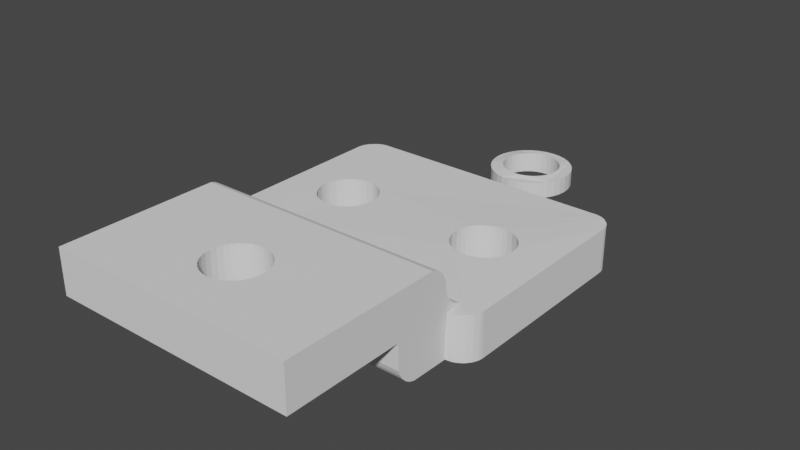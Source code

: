 # Source: simple_nema17_mount2020_M5_holes.blend  (saved by Blender 3.4.6; exported with 4.5.12 LTS)
import bpy
from mathutils import Matrix  # noqa: F401  (used for matrix-valued properties, if any)

bpy.ops.wm.read_factory_settings(use_empty=True)
scene = bpy.context.scene
scene.name = 'Scene'

# ---- collections
col_collection = bpy.data.collections.new('Collection'); scene.collection.children.link(col_collection)

# ---- world
world_world = bpy.data.worlds.new('World'); scene.world = world_world
world_world.use_nodes = True; world_world.node_tree.nodes.clear()
_N = world_world.node_tree.nodes; _L = world_world.node_tree.links
n0 = _N.new('ShaderNodeOutputWorld'); n0.name = 'World Output'; n0.location = (300, 300)
n1 = _N.new('ShaderNodeBackground'); n1.name = 'Background'; n1.location = (10, 300)
n1.inputs[0].default_value = (0.05088, 0.05088, 0.05088, 1.0)
_L.new(n1.outputs[0], n0.inputs[0])
n0.is_active_output = True
world_world.color = (0.05088, 0.05088, 0.05088)
world_world.use_sun_shadow = False
world_world.sun_shadow_jitter_overblur = 0.0

# ---- meshes
me_motor_bracket_v2_001 = bpy.data.meshes.new('Motor_Bracket_V2.001')
me_motor_bracket_v2_001.from_pydata([], [], [])
me_motor_bracket_v2_001.update()
me_nemamount = bpy.data.meshes.new('nemamount')
me_nemamount.from_pydata([], [], [])
me_nemamount.update()
me_nema_17___2020_mounting_bracket___mounting_bracket = bpy.data.meshes.new('Nema_17_-_2020_mounting_bracket_-_Mounting_bracket')
me_nema_17___2020_mounting_bracket___mounting_bracket.from_pydata([(11.05, -0.1952, 2.124), (11.05, -0.1952, -1.876), (11.39, -0.2707, 2.124), (11.56, -0.3303, 2.124), (11.56, -0.3303, -1.876), (11.87, -0.4913, 2.124), (11.94, -0.5398, 2.124), (11.94, -0.5398, -1.876), (12.43, -1.031, 2.124), (12.43, -1.031, -1.876), (12.64, -1.413, 2.124), (12.64, -1.413, -1.876), (12.67, -1.494, 2.124), (12.67, -1.494, -1.876), (12.7, -1.577, 2.124), (12.7, -1.577, -1.876), (12.73, -1.66, 2.124), (12.73, -1.66, -1.876), (12.78, -1.917, 2.124), (12.78, -1.917, -1.876), (12.79, -2.178, -1.876), (10.79, -20.18, -1.876), (10.88, -20.18, 2.124), (11.31, -20.11, -1.876), (11.31, -20.11, 2.124), (11.72, -19.95, -1.876), (11.72, -19.95, 2.124), (12.08, -19.71, -1.876), (12.08, -19.71, 2.124), (12.27, -19.53, -1.876), (12.27, -19.53, 2.124), (12.53, -19.18, -1.876), (12.53, -19.18, 2.124), (12.64, -18.94, -1.876), (12.64, -18.94, 2.124), (12.67, -18.86, -1.876), (12.67, -18.86, 2.124), (12.7, -18.78, -1.876), (12.7, -18.78, 2.124), (12.73, -18.7, -1.876), (12.73, -18.7, 2.124), (12.78, -18.44, -1.876), (12.78, -18.44, 2.124), (12.79, -18.18, -1.876), (-11.73, -0.1952, -1.876), (-11.73, -0.1952, 2.124), (-12.24, -0.3303, -1.876), (-12.24, -0.3303, 2.124), (-12.62, -0.5398, -1.876), (-12.62, -0.5398, 2.124), (-13.11, -1.031, -1.876), (-13.11, -1.031, 2.124), (-13.32, -1.413, -1.876), (-13.32, -1.413, 2.124), (-13.35, -1.494, -1.876), (-13.35, -1.494, 2.124), (-13.38, -1.577, -1.876), (-13.38, -1.577, 2.124), (-13.4, -1.66, -1.876), (-13.4, -1.66, 2.124), (-13.46, -1.917, -1.876), (-13.46, -1.917, 2.124), (-11.47, -20.18, -1.876), (-11.56, -20.18, 2.124), (-11.82, -20.15, 2.124), (-11.99, -20.11, -1.876), (-12.32, -19.99, 2.124), (-12.4, -19.95, -1.876), (-12.69, -19.76, 2.124), (-12.76, -19.71, -1.876), (-13.11, -19.33, 2.124), (-13.2, -19.18, -1.876), (-13.32, -18.94, 2.124), (-13.35, -18.86, -1.876), (-13.38, -18.78, -1.876), (-13.46, -18.44, 2.124), (-13.46, -18.44, -1.876), (-10.2, -10.4, -1.915), (-5.389, -8.41, -1.915), (-10.21, -10.04, -1.915), (-5.818, -7.999, -1.915), (-6.889, -7.5, -1.915), (-7.123, -7.459, -1.915), (-7.835, -7.459, -1.915), (-5.116, -8.8, -1.915), (-9.78, -11.63, -1.915), (-8.412, -7.6, -1.915), (-9.408, -12.09, -1.915), (-7.479, -12.89, -1.915), (-8.412, -12.73, -1.915), (7.153, -7.468, 2.306), (7.153, -7.468, -2.059), (7.73, -7.61, 2.306), (7.73, -7.61, -2.059), (8.458, -8.009, 2.306), (8.458, -8.009, -2.059), (8.887, -8.42, 2.306), (8.887, -8.42, -2.059), (9.16, -8.809, 2.306), (9.16, -8.809, -2.059), (9.361, -9.24, 2.306), (9.484, -9.7, 2.306), (9.484, -9.7, -2.059), (9.525, -10.17, 2.306), (9.525, -10.17, -2.059), (9.484, -10.65, 2.306), (9.484, -10.65, -2.059), (9.361, -11.11, 2.306), (9.361, -11.11, -2.059), (9.16, -11.54, 2.306), (9.16, -11.54, -2.059), (8.887, -11.93, 2.306), (8.887, -11.93, -2.059), (8.263, -12.47, 2.306), (8.263, -12.47, -2.059), (7.73, -12.74, -2.059), (7.387, -12.84, 2.306), (7.387, -12.84, -2.059), (6.797, -12.9, 2.306), (6.797, -12.9, -2.059), (6.091, -12.81, 2.306), (6.091, -12.81, -2.059), (5.753, -12.69, -2.059), (5.232, -12.41, 2.306), (5.232, -12.41, -2.059), (4.867, -12.1, 2.306), (4.867, -12.1, -2.059), (4.496, -11.64, 2.306), (4.496, -11.64, -2.059), (4.276, -11.22, -2.059), (4.133, -10.76, 2.306), (4.133, -10.76, -2.059), (4.071, -10.05, 2.306), (4.071, -10.05, -2.059), (4.133, -9.583, 2.306), (4.133, -9.583, -2.059), (4.276, -9.129, 2.306), (4.276, -9.129, -2.059), (4.496, -8.708, 2.306), (4.496, -8.708, -2.059), (4.632, -8.513, 2.306), (4.707, -8.42, 2.306), (4.785, -8.33, 2.306), (4.867, -8.244, 2.306), (4.867, -8.244, -2.059), (5.232, -7.939, 2.306), (5.232, -7.939, -2.059), (5.753, -7.653, 2.306), (5.753, -7.653, -2.059), (6.091, -7.538, 2.306), (6.678, -7.448, 2.306), (6.678, -7.448, -2.059), (-6.435, -7.643, 2.165), (-5.818, -7.999, 2.165), (-5.389, -8.41, 2.165), (-4.877, -9.343, 2.165), (-4.751, -10.16, 2.165), (-6.435, -12.68, 2.165), (-9.408, -12.09, 2.165), (-10.17, -10.64, 2.165), (-10.2, -10.4, 2.165), (-10.21, -10.04, 2.165), (-9.569, -8.41, 2.165), (-8.945, -7.863, 2.165), (10.79, -25.37, 2.124), (-11.47, -25.37, 2.124), (10.79, -35.87, 2.124), (-11.47, -35.87, 2.124), (10.79, -35.87, 6.124), (-11.47, -35.87, 6.124), (-2.99, -29.37, 6.124), (-2.939, -28.85, 6.124), (-2.939, -29.89, 6.124), (-1.812, -27.17, 6.124), (-2.214, -27.5, 6.124), (-2.543, -27.9, 6.124), (-2.788, -28.36, 6.124), (-0.8567, -26.77, 6.124), (0.1773, -26.77, 6.124), (-0.3397, -26.72, 6.124), (1.534, -27.5, 6.124), (1.133, -27.17, 6.124), (2.109, -28.36, 6.124), (1.864, -27.9, 6.124), (0.6744, -26.92, 6.124), (-1.354, -26.92, 6.124), (-2.788, -30.38, 6.124), (-2.214, -31.24, 6.124), (-1.812, -31.57, 6.124), (-2.543, -30.84, 6.124), (-1.354, -31.82, 6.124), (0.1773, -31.97, 6.124), (-0.3397, -32.02, 6.124), (-0.8567, -31.97, 6.124), (1.133, -31.57, 6.124), (1.864, -30.84, 6.124), (1.534, -31.24, 6.124), (2.31, -29.37, 6.124), (2.259, -29.89, 6.124), (2.259, -28.85, 6.124), (0.6744, -31.82, 6.124), (2.109, -30.38, 6.124), (-2.788, -28.36, 2.124), (-2.214, -27.5, 2.124), (-2.543, -27.9, 2.124), (-1.812, -27.17, 2.124), (-1.354, -26.92, 2.124), (0.1773, -26.77, 2.124), (-0.3397, -26.72, 2.124), (-0.8567, -26.77, 2.124), (1.133, -27.17, 2.124), (1.864, -27.9, 2.124), (1.534, -27.5, 2.124), (2.31, -29.37, 2.124), (2.259, -29.89, 2.124), (2.259, -28.85, 2.124), (2.109, -28.36, 2.124), (0.6744, -26.92, 2.124), (-2.99, -29.37, 2.124), (-2.939, -29.89, 2.124), (-2.939, -28.85, 2.124), (-1.812, -31.57, 2.124), (-2.214, -31.24, 2.124), (-2.543, -30.84, 2.124), (-2.788, -30.38, 2.124), (-0.8567, -31.97, 2.124), (0.1773, -31.97, 2.124), (-0.3397, -32.02, 2.124), (1.534, -31.24, 2.124), (1.133, -31.57, 2.124), (2.109, -30.38, 2.124), (1.864, -30.84, 2.124), (0.6744, -31.82, 2.124), (-1.354, -31.82, 2.124), (10.79, -25.32, -0.1802), (10.79, -25.15, -0.6411), (10.79, -24.89, -1.055), (10.79, -24.55, -1.4), (10.79, -24.14, -1.66), (10.79, -23.67, -1.821), (-11.47, -23.67, -1.821), (-11.47, -24.14, -1.66), (-11.47, -24.55, -1.4), (-11.47, -24.89, -1.055), (-11.47, -25.15, -0.6411), (-11.47, -25.32, -0.1802), (10.79, -18.16, 2.124), (10.79, -20.18, 0.1074), (10.79, -18.61, 2.175), (10.79, -19.04, 2.324), (10.79, -19.42, 2.564), (10.79, -19.74, 2.884), (10.79, -19.98, 3.266), (10.79, -20.13, 3.693), (-10.03, -18.16, 2.134), (-10.3, -18.54, 2.132), (-11.47, -22.2, 2.124), (-11.44, -20.13, 3.693), (-11.33, -19.98, 3.267), (-11.16, -19.74, 2.886), (-10.93, -19.42, 2.568), (-10.66, -19.04, 2.33), (-10.35, -18.61, 2.182), (10.79, -20.23, 4.583), (10.79, -20.38, 5.002), (10.79, -20.62, 5.378), (10.79, -20.93, 5.692), (10.79, -21.31, 5.928), (10.79, -21.74, 6.075), (-11.47, -21.74, 6.075), (-11.47, -21.31, 5.928), (-11.47, -20.93, 5.692), (-11.47, -20.62, 5.378), (-11.47, -20.38, 5.002), (-11.47, -20.23, 4.583), (-9.569, -8.41, -1.915), (-10.17, -9.69, -1.915), (-10.17, -10.64, -1.915), (-6.435, -7.643, -1.915), (-6.659, -7.562, -1.915), (-9.952, -9.011, -1.915), (-8.945, -7.863, -1.915), (-4.877, -9.343, -1.915), (-5.116, -11.53, -1.915), (-4.877, -10.98, -1.915), (-9.952, -11.32, -1.915), (-5.914, -12.4, -1.915), (-4.751, -10.16, -1.915), (-5.55, -12.09, -1.915), (-6.435, -12.68, -1.915), (-6.889, -12.83, -1.915), (-8.945, -12.47, -1.915), (-7.123, -7.459, 2.165), (-6.889, -7.5, 2.165), (-6.659, -7.562, 2.165), (-5.116, -8.8, 2.165), (-4.877, -10.98, 2.165), (-5.116, -11.53, 2.165), (-5.244, -11.73, 2.165), (-5.314, -11.82, 2.165), (-5.55, -12.09, 2.165), (-5.914, -12.4, 2.165), (-6.889, -12.83, 2.165), (-7.479, -12.89, 2.165), (-8.412, -12.73, 2.165), (-8.945, -12.47, 2.165), (-9.952, -11.32, 2.165), (-10.17, -9.69, 2.165), (-9.952, -9.011, 2.165), (-8.412, -7.6, 2.165), (-7.835, -7.459, 2.165)], [], [(46, 48, 49, 47), (96, 98, 18), (118, 116, 117, 119), (23, 25, 26, 24), (141, 140, 139), (254, 300, 301), (120, 122, 123), (279, 278, 294), (1, 0, 2), (138, 154, 295), (262, 248, 254), (75, 61, 60, 76), (66, 68, 69, 67), (8, 10, 11, 9), (155, 282, 287, 156), (156, 296, 130), (32, 30, 29, 31), (80, 78, 154, 153), (255, 262, 254), (158, 306, 75), (14, 12, 5), (294, 293, 81), (129, 130, 127), (42, 41, 43), (70, 68, 255), (28, 27, 29, 30), (278, 152, 294), (4, 1, 2), (296, 156, 287, 284), (129, 131, 130), (43, 20, 42), (75, 72, 255), (70, 71, 69, 68), (4, 3, 5), (131, 133, 132, 130), (103, 102, 104), (15, 13, 12), (5, 7, 4), (124, 126, 125, 123), (89, 291, 305, 304), (147, 148, 149), (24, 26, 246), (248, 246, 120), (38, 40, 246), (122, 124, 123), (126, 128, 127, 125), (293, 82, 81), (3, 4, 2), (61, 161, 307), (158, 87, 85), (61, 75, 161), (34, 36, 246), (125, 127, 298), (255, 304, 305), (55, 57, 51), (141, 144, 142), (45, 47, 51), (161, 75, 160), (136, 295, 155), (19, 18, 20), (123, 125, 298), (246, 248, 249, 250, 251, 252, 253, 263, 264, 265, 266, 267, 268, 168, 166, 164, 234, 235, 236, 237, 238, 239, 21, 247), (32, 34, 246), (138, 140, 154), (134, 135, 137, 136), (9, 7, 6, 8), (100, 98, 99), (0, 5, 2), (5, 3, 2), (136, 138, 295), (127, 130, 296), (113, 114, 115), (308, 280, 275, 162), (55, 52, 54), (151, 150, 149), (47, 49, 51), (310, 309, 86, 83), (42, 105, 107), (16, 18, 17), (161, 160, 79), (57, 59, 61), (142, 5, 0), (102, 101, 100), (160, 159, 77), (293, 292, 82), (65, 62, 63, 64), (296, 297, 127), (132, 134, 156), (100, 101, 18), (159, 160, 75), (61, 162, 163), (134, 155, 156), (42, 18, 103), (90, 150, 151, 91), (274, 257, 256, 63, 62, 240, 241, 242, 243, 244, 245, 165, 167, 169, 269, 270, 271, 272, 273), (115, 116, 113), (286, 289, 157, 301), (98, 100, 18), (5, 142, 143), (306, 159, 75), (5, 145, 147), (34, 31, 33), (24, 22, 247, 21, 23), (104, 106, 103), (36, 38, 246), (246, 42, 111), (12, 14, 15), (42, 103, 105), (92, 94, 18), (93, 92, 90, 91), (5, 90, 92), (14, 16, 17), (26, 28, 246), (298, 283, 299), (58, 60, 59), (275, 281, 163, 162), (285, 277, 159, 306), (72, 70, 255), (152, 45, 294), (289, 290, 302, 157), (97, 99, 98, 96), (18, 42, 20), (255, 305, 158), (63, 259, 260), (78, 84, 295, 154), (5, 150, 90), (292, 45, 310), (132, 133, 135, 134), (123, 248, 120), (143, 144, 146, 145), (20, 43, 110, 108, 106, 104, 102), (42, 107, 109), (79, 307, 161), (70, 72, 73, 71), (127, 128, 129), (39, 38, 37), (284, 283, 297, 296), (1, 44, 45, 0), (310, 45, 309), (13, 11, 10), (61, 309, 45), (45, 51, 61), (21, 239, 240, 62, 65, 67, 69, 71, 73, 74, 289, 286, 288, 283, 284, 287, 282, 20, 102, 99, 97, 95, 93, 91, 151, 148, 146, 144, 139, 137, 135, 133, 131, 129, 128, 126, 124, 122, 121, 119, 117, 115, 114, 112, 110, 43, 41, 39, 37, 35, 33, 31, 29, 27, 25, 23), (94, 96, 18), (57, 55, 54), (297, 283, 298), (255, 303, 304), (28, 30, 246), (18, 14, 5), (64, 66, 67, 65), (246, 118, 120), (246, 113, 116), (144, 143, 142), (74, 72, 75), (245, 234, 164, 165), (0, 153, 140), (167, 166, 168, 169), (186, 169, 168, 201, 195, 196, 194, 200, 191, 192, 193, 190, 188, 187, 189), (8, 6, 5), (224, 167, 165, 164, 166, 230, 214, 213, 215, 216, 211, 212, 210, 217, 207, 208, 209, 206, 205, 203, 204, 202, 220, 218, 219), (166, 167, 224, 223, 222, 221, 233, 225, 227, 226, 232, 229, 228, 231, 230), (207, 178, 179, 208), (217, 184, 178, 207), (210, 181, 184, 217), (212, 180, 181, 210), (183, 180, 212, 211), (182, 183, 211, 216), (199, 182, 216, 215), (197, 199, 215, 213), (198, 197, 213, 214), (201, 198, 214, 230), (195, 201, 230, 231), (196, 195, 231, 228), (194, 196, 228, 229), (200, 194, 229, 232), (191, 200, 232, 226), (192, 191, 226, 227), (193, 192, 227, 225), (190, 193, 225, 233), (188, 190, 233, 221), (187, 188, 221, 222), (223, 189, 187, 222), (224, 186, 189, 223), (219, 172, 186, 224), (218, 170, 172, 219), (220, 171, 170, 218), (202, 176, 171, 220), (204, 175, 176, 202), (203, 174, 175, 204), (205, 173, 174, 203), (206, 185, 173, 205), (209, 177, 185, 206), (208, 179, 177, 209), (13, 10, 12), (234, 245, 244, 235), (235, 244, 243, 236), (236, 243, 242, 237), (237, 242, 241, 238), (238, 241, 240, 239), (268, 269, 169, 186, 172, 170, 171, 176, 175, 174, 173, 185, 177, 179, 178, 184, 181, 180, 183, 182, 199, 197, 198, 201, 168), (75, 76, 74), (10, 8, 5), (115, 117, 116), (248, 262, 261, 249), (249, 261, 260, 250), (250, 260, 259, 251), (251, 259, 258, 252), (252, 258, 257, 253), (263, 274, 273, 264), (264, 273, 272, 265), (265, 272, 271, 266), (266, 271, 270, 267), (267, 270, 269, 268), (18, 19, 17), (81, 279, 294), (60, 61, 59), (55, 53, 52), (254, 248, 123), (297, 298, 127), (5, 6, 7), (130, 132, 156), (12, 10, 5), (103, 101, 102), (75, 255, 158), (54, 56, 57), (261, 262, 255), (40, 42, 246), (63, 258, 259), (246, 116, 118), (63, 261, 255), (283, 288, 299), (288, 300, 299), (255, 302, 303), (256, 257, 258), (118, 119, 121, 120), (152, 278, 80, 153), (106, 108, 107), (63, 256, 258), (22, 24, 246), (22, 246, 247), (153, 0, 152), (141, 139, 144), (5, 143, 145), (291, 87, 158, 305), (110, 109, 107), (27, 28, 26, 25), (274, 263, 253, 257), (276, 280, 308, 307), (146, 148, 147, 145), (159, 277, 77), (114, 113, 111, 112), (86, 309, 163, 281), (46, 47, 45, 44), (35, 37, 36), (42, 109, 111), (304, 303, 88, 89), (106, 105, 103), (121, 122, 120), (30, 32, 246), (63, 260, 261), (79, 160, 77), (66, 64, 255), (83, 82, 292, 310), (99, 102, 100), (88, 303, 302, 290), (0, 140, 141), (294, 45, 293), (93, 95, 94, 92), (17, 15, 14), (0, 45, 152), (103, 18, 101), (61, 163, 309), (254, 123, 298, 299, 300), (282, 155, 295, 84), (95, 97, 96, 94), (51, 50, 52, 53), (61, 307, 308), (254, 301, 157), (148, 151, 149), (51, 57, 61), (5, 149, 150), (306, 158, 85), (136, 137, 139, 138), (111, 109, 110, 112), (255, 157, 302), (0, 141, 142), (36, 34, 33), (51, 49, 48, 50), (293, 45, 292), (61, 308, 162), (79, 276, 307), (34, 32, 31), (64, 63, 255), (42, 40, 39, 41), (38, 36, 37), (74, 73, 72), (68, 66, 255), (134, 136, 155), (40, 38, 39), (16, 14, 18), (255, 254, 157), (140, 138, 139), (246, 111, 113), (51, 53, 55), (285, 306, 85), (33, 35, 36), (108, 110, 107), (140, 153, 154), (59, 57, 56), (107, 105, 106), (5, 147, 149), (5, 92, 18), (56, 58, 59), (50, 48, 46, 44, 1, 4, 7, 9, 11, 13, 15, 17, 19, 20, 282, 84, 78, 80, 278, 279, 81, 82, 83, 86, 281, 275, 280, 276, 79, 77, 277, 285, 85, 87, 291, 89, 88, 290, 289, 74, 76, 60, 58, 56, 54, 52), (286, 301, 300, 288)])
me_nema_17___2020_mounting_bracket___mounting_bracket.polygons.foreach_set('material_index', [0, 0, 0, 0, 0, 0, 0, 0, 0, 0, 0, 0, 0, 0, 0, 0, 0, 0, 0, 0, 0, 0, 0, 0, 0, 0, 0, 0, 0, 0, 0, 0, 0, 0, 0, 0, 0, 0, 0, 0, 0, 0, 0, 0, 0, 0, 0, 0, 0, 0, 0, 0, 0, 0, 0, 0, 0, 0, 0, 0, 0, 0, 0, 0, 0, 0, 0, 0, 0, 0, 0, 0, 0, 0, 0, 0, 0, 0, 0, 0, 0, 0, 0, 0, 0, 0, 0, 0, 0, 0, 0, 0, 0, 0, 0, 0, 0, 0, 0, 0, 0, 0, 0, 0, 0, 0, 0, 0, 0, 0, 0, 0, 0, 0, 0, 0, 0, 0, 0, 0, 0, 0, 0, 0, 0, 0, 0, 0, 0, 0, 0, 0, 0, 0, 0, 0, 0, 0, 0, 0, 0, 0, 0, 0, 0, 0, 0, 0, 0, 0, 0, 0, 0, 0, 0, 0, 0, 0, 0, 0, 0, 25352, 25352, 25352, 25352, 25352, 25352, 25352, 25352, 25352, 25352, 25352, 25352, 25352, 25352, 25352, 25352, 25352, 25352, 25352, 25352, 25352, 25352, 25352, 25352, 25352, 25352, 25352, 25352, 25352, 25352, 25352, 25352, 0, 0, 0, 0, 0, 0, 0, 0, 0, 0, 0, 0, 0, 0, 0, 0, 0, 0, 0, 0, 0, 0, 0, 0, 0, 0, 0, 0, 0, 0, 0, 0, 0, 0, 0, 0, 0, 0, 0, 0, 0, 0, 0, 0, 0, 0, 0, 0, 0, 0, 0, 0, 0, 0, 0, 0, 0, 0, 0, 0, 0, 0, 0, 0, 0, 0, 0, 0, 0, 0, 0, 0, 0, 0, 0, 0, 0, 0, 0, 0, 0, 0, 0, 0, 0, 0, 0, 0, 0, 0, 0, 0, 0, 0, 0, 0, 0, 0, 0, 0, 0, 0, 0, 0, 0, 0, 0, 0, 0, 0, 0, 0, 0, 0, 0, 0, 0, 0, 0, 0, 0, 0])
_uv = me_nema_17___2020_mounting_bracket___mounting_bracket.uv_layers.new(name='UVMap')
_uv.uv.foreach_set('vector', [0.0, 0.0, 0.0, 0.0, 0.0, 0.0, 0.0, 0.0, 0.0, 0.0, 0.0, 0.0, 0.0, 0.0, 0.0, 0.0, 0.0, 0.0, 0.0, 0.0, 0.0, 0.0, 0.0, 0.0, 0.0, 0.0, 0.0, 0.0, 0.0, 0.0, 0.0, 0.0, 0.0, 0.0, 0.0, 0.0, 0.0, 0.0, 0.0, 0.0, 0.0, 0.0, 0.0, 0.0, 0.0, 0.0, 0.0, 0.0, 0.0, 0.0, 0.0, 0.0, 0.0, 0.0, 0.0, 0.0, 0.0, 0.0, 0.0, 0.0, 0.0, 0.0, 0.0, 0.0, 0.0, 0.0, 0.0, 0.0, 0.0, 0.0, 0.0, 0.0, 0.0, 0.0, 0.0, 0.0, 0.0, 0.0, 0.0, 0.0, 0.0, 0.0, 0.0, 0.0, 0.0, 0.0, 0.0, 0.0, 0.0, 0.0, 0.0, 0.0, 0.0, 0.0, 0.0, 0.0, 0.0, 0.0, 0.0, 0.0, 0.0, 0.0, 0.0, 0.0, 0.0, 0.0, 0.0, 0.0, 0.0, 0.0, 0.0, 0.0, 0.0, 0.0, 0.0, 0.0, 0.0, 0.0, 0.0, 0.0, 0.0, 0.0, 0.0, 0.0, 0.0, 0.0, 0.0, 0.0, 0.0, 0.0, 0.0, 0.0, 0.0, 0.0, 0.0, 0.0, 0.0, 0.0, 0.0, 0.0, 0.0, 0.0, 0.0, 0.0, 0.0, 0.0, 0.0, 0.0, 0.0, 0.0, 0.0, 0.0, 0.0, 0.0, 0.0, 0.0, 0.0, 0.0, 0.0, 0.0, 0.0, 0.0, 0.0, 0.0, 0.0, 0.0, 0.0, 0.0, 0.0, 0.0, 0.0, 0.0, 0.0, 0.0, 0.0, 0.0, 0.0, 0.0, 0.0, 0.0, 0.0, 0.0, 0.0, 0.0, 0.0, 0.0, 0.0, 0.0, 0.0, 0.0, 0.0, 0.0, 0.0, 0.0, 0.0, 0.0, 0.0, 0.0, 0.0, 0.0, 0.0, 0.0, 0.0, 0.0, 0.0, 0.0, 0.0, 0.0, 0.0, 0.0, 0.0, 0.0, 0.0, 0.0, 0.0, 0.0, 0.0, 0.0, 0.0, 0.0, 0.0, 0.0, 0.0, 0.0, 0.0, 0.0, 0.0, 0.0, 0.0, 0.0, 0.0, 0.0, 0.0, 0.0, 0.0, 0.0, 0.0, 0.0, 0.0, 0.0, 0.0, 0.0, 0.0, 0.0, 0.0, 0.0, 0.0, 0.0, 0.0, 0.0, 0.0, 0.0, 0.0, 0.0, 0.0, 0.0, 0.0, 0.0, 0.0, 0.0, 0.0, 0.0, 0.0, 0.0, 0.0, 0.0, 0.0, 0.0, 0.0, 0.0, 0.0, 0.0, 0.0, 0.0, 0.0, 0.0, 0.0, 0.0, 0.0, 0.0, 0.0, 0.0, 0.0, 0.0, 0.0, 0.0, 0.0, 0.0, 0.0, 0.0, 0.0, 0.0, 0.0, 0.0, 0.0, 0.0, 0.0, 0.0, 0.0, 0.0, 0.0, 0.0, 0.0, 0.0, 0.0, 0.0, 0.0, 0.0, 0.0, 0.0, 0.0, 0.0, 0.0, 0.0, 0.0, 0.0, 0.0, 0.0, 0.0, 0.0, 0.0, 0.0, 0.0, 0.0, 0.0, 0.0, 0.0, 0.0, 0.0, 0.0, 0.0, 0.0, 0.0, 0.0, 0.0, 0.0, 0.0, 0.0, 0.0, 0.0, 0.0, 0.0, 0.0, 0.0, 0.0, 0.0, 0.0, 0.0, 0.0, 0.0, 0.0, 0.0, 0.0, 0.0, 0.0, 0.0, 0.0, 0.0, 0.0, 0.0, 0.0, 0.0, 0.0, 0.0, 0.0, 0.0, 0.0, 0.0, 0.0, 0.0, 0.0, 0.0, 0.0, 0.0, 0.0, 0.0, 0.0, 0.0, 0.0, 0.0, 0.0, 0.0, 0.0, 0.0, 0.0, 0.0, 0.0, 0.0, 0.0, 0.0, 0.0, 0.0, 0.0, 0.0, 0.0, 0.0, 0.0, 0.0, 0.0, 0.0, 0.0, 0.0, 0.0, 0.0, 0.0, 0.0, 0.0, 0.0, 0.0, 0.0, 0.0, 0.0, 0.0, 0.0, 0.0, 0.0, 0.0, 0.0, 0.0, 0.0, 0.0, 0.0, 0.0, 0.0, 0.0, 0.0, 0.0, 0.0, 0.0, 0.0, 0.0, 0.0, 0.0, 0.0, 0.0, 0.0, 0.0, 0.0, 0.0, 0.0, 0.0, 0.0, 0.0, 0.0, 0.0, 0.0, 0.0, 0.0, 0.0, 0.0, 0.0, 0.0, 0.0, 0.0, 0.0, 0.0, 0.0, 0.0, 0.0, 0.0, 0.0, 0.0, 0.0, 0.0, 0.0, 0.0, 0.0, 0.0, 0.0, 0.0, 0.0, 0.0, 0.0, 0.0, 0.0, 0.0, 0.0, 0.0, 0.0, 0.0, 0.0, 0.0, 0.0, 0.0, 0.0, 0.0, 0.0, 0.0, 0.0, 0.0, 0.0, 0.0, 0.0, 0.0, 0.0, 0.0, 0.0, 0.0, 0.0, 0.0, 0.0, 0.0, 0.0, 0.0, 0.0, 0.0, 0.0, 0.0, 0.0, 0.0, 0.0, 0.0, 0.0, 0.0, 0.0, 0.0, 0.0, 0.0, 0.0, 0.0, 0.0, 0.0, 0.0, 0.0, 0.0, 0.0, 0.0, 0.0, 0.0, 0.0, 0.0, 0.0, 0.0, 0.0, 0.0, 0.0, 0.0, 0.0, 0.0, 0.0, 0.0, 0.0, 0.0, 0.0, 0.0, 0.0, 0.0, 0.0, 0.0, 0.0, 0.0, 0.0, 0.0, 0.0, 0.0, 0.0, 0.0, 0.0, 0.0, 0.0, 0.0, 0.0, 0.0, 0.0, 0.0, 0.0, 0.0, 0.0, 0.0, 0.0, 0.0, 0.0, 0.0, 0.0, 0.0, 0.0, 0.0, 0.0, 0.0, 0.0, 0.0, 0.0, 0.0, 0.0, 0.0, 0.0, 0.0, 0.0, 0.0, 0.0, 0.0, 0.0, 0.0, 0.0, 0.0, 0.0, 0.0, 0.0, 0.0, 0.0, 0.0, 0.0, 0.0, 0.0, 0.0, 0.0, 0.0, 0.0, 0.0, 0.0, 0.0, 0.0, 0.0, 0.0, 0.0, 0.0, 0.0, 0.0, 0.0, 0.0, 0.0, 0.0, 0.0, 0.0, 0.0, 0.0, 0.0, 0.0, 0.0, 0.0, 0.0, 0.0, 0.0, 0.0, 0.0, 0.0, 0.0, 0.0, 0.0, 0.0, 0.0, 0.0, 0.0, 0.0, 0.0, 0.0, 0.0, 0.0, 0.0, 0.0, 0.0, 0.0, 0.0, 0.0, 0.0, 0.0, 0.0, 0.0, 0.0, 0.0, 0.0, 0.0, 0.0, 0.0, 0.0, 0.0, 0.0, 0.0, 0.0, 0.0, 0.0, 0.0, 0.0, 0.0, 0.0, 0.0, 0.0, 0.0, 0.0, 0.0, 0.0, 0.0, 0.0, 0.0, 0.0, 0.0, 0.0, 0.0, 0.0, 0.0, 0.0, 0.0, 0.0, 0.0, 0.0, 0.0, 0.0, 0.0, 0.0, 0.0, 0.0, 0.0, 0.0, 0.0, 0.0, 0.0, 0.0, 0.0, 0.0, 0.0, 0.0, 0.0, 0.0, 0.0, 0.0, 0.0, 0.0, 0.0, 0.0, 0.0, 0.0, 0.0, 0.0, 0.0, 0.0, 0.0, 0.0, 0.0, 0.0, 0.0, 0.0, 0.0, 0.0, 0.0, 0.0, 0.0, 0.0, 0.0, 0.0, 0.0, 0.0, 0.0, 0.0, 0.0, 0.0, 0.0, 0.0, 0.0, 0.0, 0.0, 0.0, 0.0, 0.0, 0.0, 0.0, 0.0, 0.0, 0.0, 0.0, 0.0, 0.0, 0.0, 0.0, 0.0, 0.0, 0.0, 0.0, 0.0, 0.0, 0.0, 0.0, 0.0, 0.0, 0.0, 0.0, 0.0, 0.0, 0.0, 0.0, 0.0, 0.0, 0.0, 0.0, 0.0, 0.0, 0.0, 0.0, 0.0, 0.0, 0.0, 0.0, 0.0, 0.0, 0.0, 0.0, 0.0, 0.0, 0.0, 0.0, 0.0, 0.0, 0.0, 0.0, 0.0, 0.0, 0.0, 0.0, 0.0, 0.0, 0.0, 0.0, 0.0, 0.0, 0.0, 0.0, 0.0, 0.0, 0.0, 0.0, 0.0, 0.0, 0.0, 0.0, 0.0, 0.0, 0.0, 0.0, 0.0, 0.0, 0.0, 0.0, 0.0, 0.0, 0.0, 0.0, 0.0, 0.0, 0.0, 0.0, 0.0, 0.0, 0.0, 0.0, 0.0, 0.0, 0.0, 0.0, 0.0, 0.0, 0.0, 0.0, 0.0, 0.0, 0.0, 0.0, 0.0, 0.0, 0.0, 0.0, 0.0, 0.0, 0.0, 0.0, 0.0, 0.0, 0.0, 0.0, 0.0, 0.0, 0.0, 0.0, 0.0, 0.0, 0.0, 0.0, 0.0, 0.0, 0.0, 0.0, 0.0, 0.0, 0.0, 0.0, 0.0, 0.0, 0.0, 0.0, 0.0, 0.0, 0.0, 0.0, 0.0, 0.0, 0.0, 0.0, 0.0, 0.0, 0.0, 0.0, 0.0, 0.0, 0.0, 0.0, 0.0, 0.0, 0.0, 0.0, 0.0, 0.0, 0.0, 0.0, 0.0, 0.0, 0.0, 0.0, 0.0, 0.0, 0.0, 0.0, 0.0, 0.0, 0.0, 0.0, 0.0, 0.0, 0.0, 0.0, 0.0, 0.0, 0.0, 0.0, 0.0, 0.0, 0.0, 0.0, 0.0, 0.0, 0.0, 0.0, 0.0, 0.0, 0.0, 0.0, 0.0, 0.0, 0.0, 0.0, 0.0, 0.0, 0.0, 0.0, 0.0, 0.0, 0.0, 0.0, 0.0, 0.0, 0.0, 0.0, 0.0, 0.0, 0.0, 0.0, 0.0, 0.0, 0.0, 0.0, 0.0, 0.0, 0.0, 0.0, 0.0, 0.0, 0.0, 0.0, 0.0, 0.0, 0.0, 0.0, 0.0, 0.0, 0.0, 0.0, 0.0, 0.0, 0.0, 0.0, 0.0, 0.0, 0.0, 0.0, 0.0, 0.0, 0.0, 0.0, 0.0, 0.0, 0.0, 0.0, 0.0, 0.0, 0.0, 0.0, 0.0, 0.0, 0.0, 0.0, 0.0, 0.0, 0.0, 0.0, 0.0, 0.0, 0.0, 0.0, 0.0, 0.0, 0.0, 0.0, 0.0, 0.0, 0.0, 0.0, 0.0, 0.0, 0.0, 0.0, 0.0, 0.0, 0.0, 0.0, 0.0, 0.0, 0.0, 0.0, 0.0, 0.0, 0.0, 0.0, 0.0, 0.0, 0.0, 0.0, 0.0, 0.0, 0.0, 0.0, 0.0, 0.0, 0.0, 0.0, 0.0, 0.0, 0.0, 0.0, 0.0, 0.0, 0.0, 0.0, 0.0, 0.0, 0.0, 0.0, 0.0, 0.0, 0.0, 0.0, 0.0, 0.0, 0.0, 0.0, 0.0, 0.0, 0.0, 0.0, 0.0, 0.0, 0.0, 0.0, 0.0, 0.0, 0.0, 0.0, 0.0, 0.0, 0.0, 0.0, 0.0, 0.0, 0.0, 0.0, 0.0, 0.0, 0.0, 0.0, 0.0, 0.0, 0.0, 0.0, 0.0, 0.0, 0.0, 0.0, 0.0, 0.0, 0.0, 0.0, 0.0, 0.0, 0.0, 0.0, 0.0, 0.0, 0.0, 0.0, 0.0, 0.0, 0.0, 0.0, 0.0, 0.0, 0.0, 0.0, 0.0, 0.0, 0.0, 0.0, 0.0, 0.0, 0.0, 0.0, 0.0, 0.0, 0.0, 0.0, 0.0, 0.0, 0.0, 0.0, 0.0, 0.0, 0.0, 0.0, 0.0, 0.0, 0.0, 0.0, 0.0, 0.0, 0.0, 0.0, 0.0, 0.0, 0.0, 0.0, 0.0, 0.0, 0.0, 0.0, 0.0, 0.0, 0.0, 0.0, 0.0, 0.0, 0.0, 0.0, 0.0, 0.0, 0.0, 0.0, 0.0, 0.0, 0.0, 0.0, 0.0, 0.0, 0.0, 0.0, 0.0, 0.0, 0.0, 0.0, 0.0, 0.0, 0.0, 0.0, 0.0, 0.0, 0.0, 0.0, 0.0, 0.0, 0.0, 0.0, 0.0, 0.0, 0.0, 0.0, 0.0, 0.0, 0.0, 0.0, 0.0, 0.0, 0.0, 0.0, 0.0, 0.0, 0.0, 0.0, 0.0, 0.0, 0.0, 0.0, 0.0, 0.0, 0.0, 0.0, 0.0, 0.0, 0.0, 0.0, 0.0, 0.0, 0.0, 0.0, 0.0, 0.0, 0.0, 0.0, 0.0, 0.0, 0.0, 0.0, 0.0, 0.0, 0.0, 0.0, 0.0, 0.0, 0.0, 0.0, 0.0, 0.0, 0.0, 0.0, 0.0, 0.0, 0.0, 0.0, 0.0, 0.0, 0.0, 0.0, 0.0, 0.0, 0.0, 0.0, 0.0, 0.0, 0.0, 0.0, 0.0, 0.0, 0.0, 0.0, 0.0, 0.0, 0.0, 0.0, 0.0, 0.0, 0.0, 0.0, 0.0, 0.0, 0.0, 0.0, 0.0, 0.0, 0.0, 0.0, 0.0, 0.0, 0.0, 0.0, 0.0, 0.0, 0.0, 0.0, 0.0, 0.0, 0.0, 0.0, 0.0, 0.0, 0.0, 0.0, 0.0, 0.0, 0.0, 0.0, 0.0, 0.0, 0.0, 0.0, 0.0, 0.0, 0.0, 0.0, 0.0, 0.0, 0.0, 0.0, 0.0, 0.0, 0.0, 0.0, 0.0, 0.0, 0.0, 0.0, 0.0, 0.9688, 0.6833, 0.9688, 0.75, 1.0, 0.75, 1.0, 0.6833, 0.9375, 0.6833, 0.9375, 0.75, 0.9688, 0.75, 0.9688, 0.6833, 0.9062, 0.6833, 0.9062, 0.75, 0.9375, 0.75, 0.9375, 0.6833, 0.875, 0.6833, 0.875, 0.75, 0.9062, 0.75, 0.9062, 0.6833, 0.8438, 0.75, 0.875, 0.75, 0.875, 0.6833, 0.8438, 0.6833, 0.8125, 0.75, 0.8438, 0.75, 0.8438, 0.6833, 0.8125, 0.6833, 0.7812, 0.75, 0.8125, 0.75, 0.8125, 0.6833, 0.7812, 0.6833, 0.75, 0.75, 0.7812, 0.75, 0.7812, 0.6833, 0.75, 0.6833, 0.7188, 0.75, 0.75, 0.75, 0.75, 0.6833, 0.7188, 0.6833, 0.6875, 0.75, 0.7188, 0.75, 0.7188, 0.6833, 0.6875, 0.6833, 0.6562, 0.75, 0.6875, 0.75, 0.6875, 0.6833, 0.6562, 0.6833, 0.625, 0.75, 0.6562, 0.75, 0.6562, 0.6833, 0.625, 0.6833, 0.5938, 0.75, 0.625, 0.75, 0.625, 0.6833, 0.5938, 0.6833, 0.5625, 0.75, 0.5938, 0.75, 0.5938, 0.6833, 0.5625, 0.6833, 0.5312, 0.75, 0.5625, 0.75, 0.5625, 0.6833, 0.5312, 0.6833, 0.5, 0.75, 0.5312, 0.75, 0.5312, 0.6833, 0.5, 0.6833, 0.4688, 0.75, 0.5, 0.75, 0.5, 0.6833, 0.4688, 0.6833, 0.4375, 0.75, 0.4688, 0.75, 0.4688, 0.6833, 0.4375, 0.6833, 0.4062, 0.75, 0.4375, 0.75, 0.4375, 0.6833, 0.4062, 0.6833, 0.375, 0.75, 0.4062, 0.75, 0.4062, 0.6833, 0.375, 0.6833, 0.3438, 0.6833, 0.3438, 0.75, 0.375, 0.75, 0.375, 0.6833, 0.3125, 0.6833, 0.3125, 0.75, 0.3438, 0.75, 0.3438, 0.6833, 0.2812, 0.6833, 0.2812, 0.75, 0.3125, 0.75, 0.3125, 0.6833, 0.25, 0.6833, 0.25, 0.75, 0.2812, 0.75, 0.2812, 0.6833, 0.2188, 0.6833, 0.2188, 0.75, 0.25, 0.75, 0.25, 0.6833, 0.1875, 0.6833, 0.1875, 0.75, 0.2188, 0.75, 0.2188, 0.6833, 0.1562, 0.6833, 0.1562, 0.75, 0.1875, 0.75, 0.1875, 0.6833, 0.125, 0.6833, 0.125, 0.75, 0.1562, 0.75, 0.1562, 0.6833, 0.09375, 0.6833, 0.09375, 0.75, 0.125, 0.75, 0.125, 0.6833, 0.0625, 0.6833, 0.0625, 0.75, 0.09375, 0.75, 0.09375, 0.6833, 0.03125, 0.6833, 0.03125, 0.75, 0.0625, 0.75, 0.0625, 0.6833, 0.0, 0.6833, 0.0, 0.75, 0.03125, 0.75, 0.03125, 0.6833, 0.0, 0.0, 0.0, 0.0, 0.0, 0.0, 0.0, 0.0, 0.0, 0.0, 0.0, 0.0, 0.0, 0.0, 0.0, 0.0, 0.0, 0.0, 0.0, 0.0, 0.0, 0.0, 0.0, 0.0, 0.0, 0.0, 0.0, 0.0, 0.0, 0.0, 0.0, 0.0, 0.0, 0.0, 0.0, 0.0, 0.0, 0.0, 0.0, 0.0, 0.0, 0.0, 0.0, 0.0, 0.0, 0.0, 0.0, 0.0, 0.0, 0.0, 0.0, 0.0, 0.0, 0.0, 0.0, 0.0, 0.0, 0.0, 0.0, 0.0, 0.0, 0.0, 0.0, 0.0, 0.0, 0.0, 0.0, 0.0, 0.0, 0.0, 0.0, 0.0, 0.0, 0.0, 0.0, 0.0, 0.0, 0.0, 0.0, 0.0, 0.0, 0.0, 0.0, 0.0, 0.0, 0.0, 0.0, 0.0, 0.0, 0.0, 0.0, 0.0, 0.0, 0.0, 0.0, 0.0, 0.0, 0.0, 0.0, 0.0, 0.0, 0.0, 0.0, 0.0, 0.0, 0.0, 0.0, 0.0, 0.0, 0.0, 0.0, 0.0, 0.0, 0.0, 0.0, 0.0, 0.0, 0.0, 0.0, 0.0, 0.0, 0.0, 0.0, 0.0, 0.0, 0.0, 0.0, 0.0, 0.0, 0.0, 0.0, 0.0, 0.0, 0.0, 0.0, 0.0, 0.0, 0.0, 0.0, 0.0, 0.0, 0.0, 0.0, 0.0, 0.0, 0.0, 0.0, 0.0, 0.0, 0.0, 0.0, 0.0, 0.0, 0.0, 0.0, 0.0, 0.0, 0.0, 0.0, 0.0, 0.0, 0.0, 0.0, 0.0, 0.0, 0.0, 0.0, 0.0, 0.0, 0.0, 0.0, 0.0, 0.0, 0.0, 0.0, 0.0, 0.0, 0.0, 0.0, 0.0, 0.0, 0.0, 0.0, 0.0, 0.0, 0.0, 0.0, 0.0, 0.0, 0.0, 0.0, 0.0, 0.0, 0.0, 0.0, 0.0, 0.0, 0.0, 0.0, 0.0, 0.0, 0.0, 0.0, 0.0, 0.0, 0.0, 0.0, 0.0, 0.0, 0.0, 0.0, 0.0, 0.0, 0.0, 0.0, 0.0, 0.0, 0.0, 0.0, 0.0, 0.0, 0.0, 0.0, 0.0, 0.0, 0.0, 0.0, 0.0, 0.0, 0.0, 0.0, 0.0, 0.0, 0.0, 0.0, 0.0, 0.0, 0.0, 0.0, 0.0, 0.0, 0.0, 0.0, 0.0, 0.0, 0.0, 0.0, 0.0, 0.0, 0.0, 0.0, 0.0, 0.0, 0.0, 0.0, 0.0, 0.0, 0.0, 0.0, 0.0, 0.0, 0.0, 0.0, 0.0, 0.0, 0.0, 0.0, 0.0, 0.0, 0.0, 0.0, 0.0, 0.0, 0.0, 0.0, 0.0, 0.0, 0.0, 0.0, 0.0, 0.0, 0.0, 0.0, 0.0, 0.0, 0.0, 0.0, 0.0, 0.0, 0.0, 0.0, 0.0, 0.0, 0.0, 0.0, 0.0, 0.0, 0.0, 0.0, 0.0, 0.0, 0.0, 0.0, 0.0, 0.0, 0.0, 0.0, 0.0, 0.0, 0.0, 0.0, 0.0, 0.0, 0.0, 0.0, 0.0, 0.0, 0.0, 0.0, 0.0, 0.0, 0.0, 0.0, 0.0, 0.0, 0.0, 0.0, 0.0, 0.0, 0.0, 0.0, 0.0, 0.0, 0.0, 0.0, 0.0, 0.0, 0.0, 0.0, 0.0, 0.0, 0.0, 0.0, 0.0, 0.0, 0.0, 0.0, 0.0, 0.0, 0.0, 0.0, 0.0, 0.0, 0.0, 0.0, 0.0, 0.0, 0.0, 0.0, 0.0, 0.0, 0.0, 0.0, 0.0, 0.0, 0.0, 0.0, 0.0, 0.0, 0.0, 0.0, 0.0, 0.0, 0.0, 0.0, 0.0, 0.0, 0.0, 0.0, 0.0, 0.0, 0.0, 0.0, 0.0, 0.0, 0.0, 0.0, 0.0, 0.0, 0.0, 0.0, 0.0, 0.0, 0.0, 0.0, 0.0, 0.0, 0.0, 0.0, 0.0, 0.0, 0.0, 0.0, 0.0, 0.0, 0.0, 0.0, 0.0, 0.0, 0.0, 0.0, 0.0, 0.0, 0.0, 0.0, 0.0, 0.0, 0.0, 0.0, 0.0, 0.0, 0.0, 0.0, 0.0, 0.0, 0.0, 0.0, 0.0, 0.0, 0.0, 0.0, 0.0, 0.0, 0.0, 0.0, 0.0, 0.0, 0.0, 0.0, 0.0, 0.0, 0.0, 0.0, 0.0, 0.0, 0.0, 0.0, 0.0, 0.0, 0.0, 0.0, 0.0, 0.0, 0.0, 0.0, 0.0, 0.0, 0.0, 0.0, 0.0, 0.0, 0.0, 0.0, 0.0, 0.0, 0.0, 0.0, 0.0, 0.0, 0.0, 0.0, 0.0, 0.0, 0.0, 0.0, 0.0, 0.0, 0.0, 0.0, 0.0, 0.0, 0.0, 0.0, 0.0, 0.0, 0.0, 0.0, 0.0, 0.0, 0.0, 0.0, 0.0, 0.0, 0.0, 0.0, 0.0, 0.0, 0.0, 0.0, 0.0, 0.0, 0.0, 0.0, 0.0, 0.0, 0.0, 0.0, 0.0, 0.0, 0.0, 0.0, 0.0, 0.0, 0.0, 0.0, 0.0, 0.0, 0.0, 0.0, 0.0, 0.0, 0.0, 0.0, 0.0, 0.0, 0.0, 0.0, 0.0, 0.0, 0.0, 0.0, 0.0, 0.0, 0.0, 0.0, 0.0, 0.0, 0.0, 0.0, 0.0, 0.0, 0.0, 0.0, 0.0, 0.0, 0.0, 0.0, 0.0, 0.0, 0.0, 0.0, 0.0, 0.0, 0.0, 0.0, 0.0, 0.0, 0.0, 0.0, 0.0, 0.0, 0.0, 0.0, 0.0, 0.0, 0.0, 0.0, 0.0, 0.0, 0.0, 0.0, 0.0, 0.0, 0.0, 0.0, 0.0, 0.0, 0.0, 0.0, 0.0, 0.0, 0.0, 0.0, 0.0, 0.0, 0.0, 0.0, 0.0, 0.0, 0.0, 0.0, 0.0, 0.0, 0.0, 0.0, 0.0, 0.0, 0.0, 0.0, 0.0, 0.0, 0.0, 0.0, 0.0, 0.0, 0.0, 0.0, 0.0, 0.0, 0.0, 0.0, 0.0, 0.0, 0.0, 0.0, 0.0, 0.0, 0.0, 0.0, 0.0, 0.0, 0.0, 0.0, 0.0, 0.0, 0.0, 0.0, 0.0, 0.0, 0.0, 0.0, 0.0, 0.0, 0.0, 0.0, 0.0, 0.0, 0.0, 0.0, 0.0, 0.0, 0.0, 0.0, 0.0, 0.0, 0.0, 0.0, 0.0, 0.0, 0.0, 0.0, 0.0, 0.0, 0.0, 0.0, 0.0, 0.0, 0.0, 0.0, 0.0, 0.0, 0.0, 0.0, 0.0, 0.0, 0.0, 0.0, 0.0, 0.0, 0.0, 0.0, 0.0, 0.0, 0.0, 0.0, 0.0, 0.0, 0.0, 0.0, 0.0, 0.0, 0.0, 0.0, 0.0, 0.0, 0.0, 0.0, 0.0, 0.0, 0.0, 0.0, 0.0, 0.0, 0.0, 0.0, 0.0, 0.0, 0.0, 0.0, 0.0, 0.0, 0.0, 0.0, 0.0, 0.0, 0.0, 0.0, 0.0, 0.0, 0.0, 0.0, 0.0, 0.0, 0.0, 0.0, 0.0, 0.0, 0.0, 0.0, 0.0, 0.0, 0.0, 0.0, 0.0, 0.0, 0.0, 0.0, 0.0, 0.0, 0.0, 0.0, 0.0, 0.0, 0.0, 0.0, 0.0, 0.0, 0.0, 0.0, 0.0, 0.0, 0.0, 0.0, 0.0, 0.0, 0.0, 0.0, 0.0, 0.0, 0.0, 0.0, 0.0, 0.0, 0.0, 0.0, 0.0, 0.0, 0.0, 0.0, 0.0, 0.0, 0.0, 0.0, 0.0, 0.0, 0.0, 0.0, 0.0, 0.0, 0.0, 0.0, 0.0, 0.0, 0.0, 0.0, 0.0, 0.0, 0.0, 0.0, 0.0, 0.0, 0.0, 0.0, 0.0, 0.0, 0.0, 0.0, 0.0, 0.0, 0.0, 0.0, 0.0, 0.0, 0.0, 0.0, 0.0, 0.0, 0.0, 0.0, 0.0, 0.0, 0.0, 0.0, 0.0, 0.0, 0.0, 0.0, 0.0, 0.0, 0.0, 0.0, 0.0, 0.0, 0.0, 0.0, 0.0, 0.0, 0.0, 0.0, 0.0, 0.0, 0.0, 0.0, 0.0, 0.0, 0.0, 0.0, 0.0, 0.0, 0.0, 0.0, 0.0, 0.0, 0.0, 0.0, 0.0, 0.0, 0.0, 0.0, 0.0, 0.0, 0.0, 0.0, 0.0, 0.0, 0.0, 0.0, 0.0, 0.0, 0.0, 0.0, 0.0, 0.0, 0.0, 0.0, 0.0, 0.0, 0.0, 0.0, 0.0, 0.0, 0.0, 0.0, 0.0, 0.0, 0.0, 0.0, 0.0, 0.0, 0.0, 0.0, 0.0, 0.0, 0.0, 0.0, 0.0, 0.0, 0.0, 0.0, 0.0, 0.0, 0.0, 0.0, 0.0, 0.0, 0.0, 0.0, 0.0, 0.0, 0.0, 0.0, 0.0, 0.0, 0.0, 0.0, 0.0, 0.0, 0.0, 0.0, 0.0, 0.0, 0.0, 0.0, 0.0, 0.0, 0.0, 0.0, 0.0, 0.0, 0.0, 0.0, 0.0, 0.0, 0.0, 0.0, 0.0, 0.0, 0.0, 0.0, 0.0, 0.0, 0.0, 0.0, 0.0, 0.0, 0.0, 0.0, 0.0, 0.0, 0.0, 0.0, 0.0, 0.0, 0.0, 0.0, 0.0, 0.0, 0.0, 0.0, 0.0])
me_nema_17___2020_mounting_bracket___mounting_bracket.update()
me_cylinder_002 = bpy.data.meshes.new('Cylinder.002')
me_cylinder_002.from_pydata([(0.0, 2.656, 0.702), (-1.153e-08, 3.798, 0.8847), (0.0, 2.656, 2.599), (-1.153e-08, 3.798, 2.416), (0.7409, 3.725, 0.8847), (0.5182, 2.605, 0.702), (0.5182, 2.605, 2.599), (0.7409, 3.725, 2.416), (1.453, 3.509, 0.8847), (1.016, 2.454, 0.702), (1.453, 3.509, 2.416), (1.016, 2.454, 2.599), (2.11, 3.158, 0.8847), (1.476, 2.208, 0.702), (2.11, 3.158, 2.416), (1.476, 2.208, 2.599), (2.685, 2.685, 0.8847), (1.878, 1.878, 0.702), (2.685, 2.685, 2.416), (1.878, 1.878, 2.599), (3.158, 2.11, 0.8847), (2.208, 1.476, 0.702), (3.158, 2.11, 2.416), (2.208, 1.476, 2.599), (3.509, 1.453, 0.8847), (2.454, 1.016, 0.702), (2.454, 1.016, 2.599), (3.509, 1.453, 2.416), (2.605, 0.5182, 0.702), (3.725, 0.7409, 0.8847), (2.605, 0.5182, 2.599), (3.725, 0.7409, 2.416), (2.656, 4.902e-08, 0.702), (3.798, -5.659e-08, 0.8847), (3.798, -5.659e-08, 2.416), (2.656, 4.902e-08, 2.599), (2.605, -0.5182, 0.702), (3.725, -0.7409, 0.8847), (2.605, -0.5182, 2.599), (3.725, -0.7409, 2.416), (3.509, -1.453, 0.8847), (2.454, -1.016, 0.702), (3.509, -1.453, 2.416), (2.454, -1.016, 2.599), (3.158, -2.11, 0.8847), (2.208, -1.476, 0.702), (3.158, -2.11, 2.416), (2.208, -1.476, 2.599), (1.878, -1.878, 0.702), (2.685, -2.685, 0.8847), (2.685, -2.685, 2.416), (1.878, -1.878, 2.599), (1.476, -2.208, 0.702), (2.11, -3.158, 0.8847), (1.476, -2.208, 2.599), (2.11, -3.158, 2.416), (1.453, -3.509, 0.8847), (1.016, -2.454, 0.702), (1.016, -2.454, 2.599), (1.453, -3.509, 2.416), (0.5182, -2.605, 0.702), (0.7409, -3.725, 0.8847), (0.5182, -2.605, 2.599), (0.7409, -3.725, 2.416), (0.0, -2.656, 0.702), (-1.153e-08, -3.798, 0.8847), (0.0, -2.656, 2.599), (-1.153e-08, -3.798, 2.416), (-0.7409, -3.725, 0.8847), (-0.5182, -2.605, 0.702), (-0.7409, -3.725, 2.416), (-0.5182, -2.605, 2.599), (-1.453, -3.509, 0.8847), (-1.016, -2.454, 0.702), (-1.453, -3.509, 2.416), (-1.016, -2.454, 2.599), (-2.11, -3.158, 0.8847), (-1.476, -2.208, 0.702), (-2.11, -3.158, 2.416), (-1.476, -2.208, 2.599), (-1.878, -1.878, 0.702), (-2.685, -2.685, 0.8847), (-1.878, -1.878, 2.599), (-2.685, -2.685, 2.416), (-2.208, -1.476, 0.702), (-3.158, -2.11, 0.8847), (-2.208, -1.476, 2.599), (-3.158, -2.11, 2.416), (-3.509, -1.453, 0.8847), (-2.454, -1.016, 0.702), (-2.454, -1.016, 2.599), (-3.509, -1.453, 2.416), (-2.605, -0.5182, 0.702), (-3.725, -0.7409, 0.8847), (-2.605, -0.5182, 2.599), (-3.725, -0.7409, 2.416), (-3.798, -5.659e-08, 0.8847), (-2.656, 4.902e-08, 0.702), (-3.798, -5.659e-08, 2.416), (-2.656, 4.902e-08, 2.599), (-2.605, 0.5182, 0.702), (-3.725, 0.7409, 0.8847), (-3.725, 0.7409, 2.416), (-2.605, 0.5182, 2.599), (-3.509, 1.453, 0.8847), (-2.454, 1.016, 0.702), (-2.454, 1.016, 2.599), (-3.509, 1.453, 2.416), (-3.158, 2.11, 0.8847), (-2.208, 1.476, 0.702), (-3.158, 2.11, 2.416), (-2.208, 1.476, 2.599), (-2.685, 2.685, 0.8847), (-1.878, 1.878, 0.702), (-1.878, 1.878, 2.599), (-2.685, 2.685, 2.416), (-1.476, 2.208, 0.702), (-2.11, 3.158, 0.8847), (-1.476, 2.208, 2.599), (-2.11, 3.158, 2.416), (-1.016, 2.454, 0.702), (-1.453, 3.509, 0.8847), (-1.453, 3.509, 2.416), (-1.016, 2.454, 2.599), (-0.5182, 2.605, 0.702), (-0.7409, 3.725, 0.8847), (-0.7409, 3.725, 2.416), (-0.5182, 2.605, 2.599)], [], [(1, 3, 7, 4), (4, 7, 10, 8), (8, 10, 14, 12), (12, 14, 18, 16), (16, 18, 22, 20), (20, 22, 27, 24), (24, 27, 31, 29), (29, 31, 34, 33), (33, 34, 39, 37), (37, 39, 42, 40), (40, 42, 46, 44), (44, 46, 50, 49), (49, 50, 55, 53), (53, 55, 59, 56), (56, 59, 63, 61), (61, 63, 67, 65), (65, 67, 70, 68), (68, 70, 74, 72), (72, 74, 78, 76), (76, 78, 83, 81), (81, 83, 87, 85), (85, 87, 91, 88), (88, 91, 95, 93), (93, 95, 98, 96), (96, 98, 102, 101), (101, 102, 107, 104), (104, 107, 110, 108), (108, 110, 115, 112), (112, 115, 119, 117), (117, 119, 122, 121), (83, 78, 74, 75, 79, 82, 86, 90, 94, 99, 103, 106, 107, 102, 98, 95, 91, 87), (59, 55, 50, 46, 42, 39, 34, 31, 27, 22, 18, 14, 10, 7, 3, 126, 122, 119, 115, 110, 107, 106, 111, 114, 118, 123, 127, 2, 6, 11, 15, 19, 23, 26, 30, 35, 38, 43, 47, 51, 54, 58, 62, 66, 71, 75, 74, 70, 67, 63), (121, 122, 126, 125), (125, 126, 3, 1), (60, 61, 65, 68, 72, 76, 81, 85, 88, 93, 96, 101, 104, 108, 112, 117, 121, 125, 1, 4, 8, 12, 16, 20, 24, 29, 28, 25, 21, 17, 13, 9, 5, 0, 124, 120, 116, 113, 109, 105, 100, 97, 92, 89, 84, 80, 77, 73, 69, 64), (28, 29, 33, 37, 40, 44, 49, 53, 56, 61, 60, 57, 52, 48, 45, 41, 36, 32), (2, 0, 5, 6), (6, 5, 9, 11), (11, 9, 13, 15), (15, 13, 17, 19), (23, 19, 17, 21), (26, 23, 21, 25), (30, 26, 25, 28), (35, 30, 28, 32), (38, 35, 32, 36), (43, 38, 36, 41), (47, 43, 41, 45), (51, 47, 45, 48), (54, 51, 48, 52), (58, 54, 52, 57), (62, 58, 57, 60), (66, 62, 60, 64), (71, 66, 64, 69), (75, 71, 69, 73), (73, 77, 79, 75), (82, 79, 77, 80), (82, 80, 84, 86), (86, 84, 89, 90), (90, 89, 92, 94), (94, 92, 97, 99), (99, 97, 100, 103), (103, 100, 105, 106), (106, 105, 109, 111), (111, 109, 113, 114), (114, 113, 116, 118), (118, 116, 120, 123), (123, 120, 124, 127), (0, 2, 127, 124)])
_uv = me_cylinder_002.uv_layers.new(name='UVMap')
_uv.uv.foreach_set('vector', [1.0, 0.5, 1.0, 1.0, 0.9688, 1.0, 0.9688, 0.5, 0.9688, 0.5, 0.9688, 1.0, 0.9375, 1.0, 0.9375, 0.5, 0.9375, 0.5, 0.9375, 1.0, 0.9062, 1.0, 0.9062, 0.5, 0.9062, 0.5, 0.9062, 1.0, 0.875, 1.0, 0.875, 0.5, 0.875, 0.5, 0.875, 1.0, 0.8438, 1.0, 0.8438, 0.5, 0.8438, 0.5, 0.8438, 1.0, 0.8125, 1.0, 0.8125, 0.5, 0.8125, 0.5, 0.8125, 1.0, 0.7812, 1.0, 0.7812, 0.5, 0.7812, 0.5, 0.7812, 1.0, 0.75, 1.0, 0.75, 0.5, 0.75, 0.5, 0.75, 1.0, 0.7188, 1.0, 0.7188, 0.5, 0.7188, 0.5, 0.7188, 1.0, 0.6875, 1.0, 0.6875, 0.5, 0.6875, 0.5, 0.6875, 1.0, 0.6562, 1.0, 0.6562, 0.5, 0.6562, 0.5, 0.6562, 1.0, 0.625, 1.0, 0.625, 0.5, 0.625, 0.5, 0.625, 1.0, 0.5938, 1.0, 0.5938, 0.5, 0.5938, 0.5, 0.5938, 1.0, 0.5625, 1.0, 0.5625, 0.5, 0.5625, 0.5, 0.5625, 1.0, 0.5312, 1.0, 0.5312, 0.5, 0.5312, 0.5, 0.5312, 1.0, 0.5, 1.0, 0.5, 0.5, 0.5, 0.5, 0.5, 1.0, 0.4688, 1.0, 0.4688, 0.5, 0.4688, 0.5, 0.4688, 1.0, 0.4375, 1.0, 0.4375, 0.5, 0.4375, 0.5, 0.4375, 1.0, 0.4062, 1.0, 0.4062, 0.5, 0.4062, 0.5, 0.4062, 1.0, 0.375, 1.0, 0.375, 0.5, 0.375, 0.5, 0.375, 1.0, 0.3438, 1.0, 0.3438, 0.5, 0.3438, 0.5, 0.3438, 1.0, 0.3125, 1.0, 0.3125, 0.5, 0.3125, 0.5, 0.3125, 1.0, 0.2812, 1.0, 0.2812, 0.5, 0.2812, 0.5, 0.2812, 1.0, 0.25, 1.0, 0.25, 0.5, 0.25, 0.5, 0.25, 1.0, 0.2188, 1.0, 0.2188, 0.5, 0.2188, 0.5, 0.2188, 1.0, 0.1875, 1.0, 0.1875, 0.5, 0.1875, 0.5, 0.1875, 1.0, 0.1562, 1.0, 0.1562, 0.5, 0.1562, 0.5, 0.1562, 1.0, 0.125, 1.0, 0.125, 0.5, 0.125, 0.5, 0.125, 1.0, 0.09375, 1.0, 0.09375, 0.5, 0.09375, 0.5, 0.09375, 1.0, 0.0625, 1.0, 0.0625, 0.5, 0.08029, 0.08029, 0.1167, 0.05045, 0.1582, 0.02827, 0.1929, 0.112, 0.167, 0.1258, 0.1444, 0.1444, 0.1258, 0.167, 0.112, 0.1929, 0.1035, 0.2209, 0.1007, 0.25, 0.1035, 0.2791, 0.112, 0.3071, 0.02827, 0.3418, 0.01461, 0.2968, 0.01, 0.25, 0.01461, 0.2032, 0.02827, 0.1582, 0.05045, 0.1167, 0.3418, 0.02827, 0.3833, 0.05045, 0.4197, 0.08029, 0.4496, 0.1167, 0.4717, 0.1582, 0.4854, 0.2032, 0.49, 0.25, 0.4854, 0.2968, 0.4717, 0.3418, 0.4496, 0.3833, 0.4197, 0.4197, 0.3833, 0.4496, 0.3418, 0.4717, 0.2968, 0.4854, 0.25, 0.49, 0.2032, 0.4854, 0.1582, 0.4717, 0.1167, 0.4496, 0.08029, 0.4197, 0.05045, 0.3833, 0.02827, 0.3418, 0.112, 0.3071, 0.1258, 0.333, 0.1444, 0.3556, 0.167, 0.3742, 0.1929, 0.388, 0.2209, 0.3965, 0.25, 0.3993, 0.2791, 0.3965, 0.3071, 0.388, 0.333, 0.3742, 0.3556, 0.3556, 0.3742, 0.333, 0.388, 0.3071, 0.3965, 0.2791, 0.3993, 0.25, 0.3965, 0.2209, 0.388, 0.1929, 0.3742, 0.167, 0.3556, 0.1444, 0.333, 0.1258, 0.3071, 0.112, 0.2791, 0.1035, 0.25, 0.1007, 0.2209, 0.1035, 0.1929, 0.112, 0.1582, 0.02827, 0.2032, 0.01461, 0.25, 0.01, 0.2968, 0.01461, 0.0625, 0.5, 0.0625, 1.0, 0.03125, 1.0, 0.03125, 0.5, 0.03125, 0.5, 0.03125, 1.0, 0.0, 1.0, 0.0, 0.5, 0.7791, 0.1035, 0.7968, 0.01461, 0.75, 0.01, 0.7032, 0.01461, 0.6582, 0.02827, 0.6167, 0.05045, 0.5803, 0.08029, 0.5504, 0.1167, 0.5283, 0.1582, 0.5146, 0.2032, 0.51, 0.25, 0.5146, 0.2968, 0.5283, 0.3418, 0.5504, 0.3833, 0.5803, 0.4197, 0.6167, 0.4496, 0.6582, 0.4717, 0.7032, 0.4854, 0.75, 0.49, 0.7968, 0.4854, 0.8418, 0.4717, 0.8833, 0.4496, 0.9197, 0.4197, 0.9496, 0.3833, 0.9717, 0.3418, 0.9854, 0.2968, 0.8965, 0.2791, 0.888, 0.3071, 0.8742, 0.333, 0.8556, 0.3556, 0.833, 0.3742, 0.8071, 0.388, 0.7791, 0.3965, 0.75, 0.3993, 0.7209, 0.3965, 0.6929, 0.388, 0.667, 0.3742, 0.6444, 0.3556, 0.6258, 0.333, 0.612, 0.3071, 0.6035, 0.2791, 0.6007, 0.25, 0.6035, 0.2209, 0.612, 0.1929, 0.6258, 0.167, 0.6444, 0.1444, 0.667, 0.1258, 0.6929, 0.112, 0.7209, 0.1035, 0.75, 0.1007, 0.8965, 0.2791, 0.9854, 0.2968, 0.99, 0.25, 0.9854, 0.2032, 0.9717, 0.1582, 0.9496, 0.1167, 0.9197, 0.08029, 0.8833, 0.05045, 0.8418, 0.02827, 0.7968, 0.01461, 0.7791, 0.1035, 0.8071, 0.112, 0.833, 0.1258, 0.8556, 0.1444, 0.8742, 0.167, 0.888, 0.1929, 0.8965, 0.2209, 0.8993, 0.25, 1.0, 1.0, 1.0, 0.5, 0.9688, 0.5, 0.9688, 1.0, 0.9688, 1.0, 0.9688, 0.5, 0.9375, 0.5, 0.9375, 1.0, 0.9375, 1.0, 0.9375, 0.5, 0.9062, 0.5, 0.9062, 1.0, 0.9062, 1.0, 0.9062, 0.5, 0.875, 0.5, 0.875, 1.0, 0.8438, 1.0, 0.875, 1.0, 0.875, 0.5, 0.8438, 0.5, 0.8125, 1.0, 0.8438, 1.0, 0.8438, 0.5, 0.8125, 0.5, 0.7812, 1.0, 0.8125, 1.0, 0.8125, 0.5, 0.7812, 0.5, 0.75, 1.0, 0.7812, 1.0, 0.7812, 0.5, 0.75, 0.5, 0.7188, 1.0, 0.75, 1.0, 0.75, 0.5, 0.7188, 0.5, 0.6875, 1.0, 0.7188, 1.0, 0.7188, 0.5, 0.6875, 0.5, 0.6562, 1.0, 0.6875, 1.0, 0.6875, 0.5, 0.6562, 0.5, 0.625, 1.0, 0.6562, 1.0, 0.6562, 0.5, 0.625, 0.5, 0.5938, 1.0, 0.625, 1.0, 0.625, 0.5, 0.5938, 0.5, 0.5625, 1.0, 0.5938, 1.0, 0.5938, 0.5, 0.5625, 0.5, 0.5312, 1.0, 0.5625, 1.0, 0.5625, 0.5, 0.5312, 0.5, 0.5, 1.0, 0.5312, 1.0, 0.5312, 0.5, 0.5, 0.5, 0.4688, 1.0, 0.5, 1.0, 0.5, 0.5, 0.4688, 0.5, 0.4375, 1.0, 0.4688, 1.0, 0.4688, 0.5, 0.4375, 0.5, 0.4375, 0.5, 0.4062, 0.5, 0.4062, 1.0, 0.4375, 1.0, 0.375, 1.0, 0.4062, 1.0, 0.4062, 0.5, 0.375, 0.5, 0.375, 1.0, 0.375, 0.5, 0.3438, 0.5, 0.3438, 1.0, 0.3438, 1.0, 0.3438, 0.5, 0.3125, 0.5, 0.3125, 1.0, 0.3125, 1.0, 0.3125, 0.5, 0.2812, 0.5, 0.2812, 1.0, 0.2812, 1.0, 0.2812, 0.5, 0.25, 0.5, 0.25, 1.0, 0.25, 1.0, 0.25, 0.5, 0.2188, 0.5, 0.2188, 1.0, 0.2188, 1.0, 0.2188, 0.5, 0.1875, 0.5, 0.1875, 1.0, 0.1875, 1.0, 0.1875, 0.5, 0.1562, 0.5, 0.1562, 1.0, 0.1562, 1.0, 0.1562, 0.5, 0.125, 0.5, 0.125, 1.0, 0.125, 1.0, 0.125, 0.5, 0.09375, 0.5, 0.09375, 1.0, 0.09375, 1.0, 0.09375, 0.5, 0.0625, 0.5, 0.0625, 1.0, 0.0625, 1.0, 0.0625, 0.5, 0.03125, 0.5, 0.03125, 1.0, 0.0, 0.5, 0.0, 1.0, 0.03125, 1.0, 0.03125, 0.5])
me_cylinder_002.update()

# ---- objects
ob_motor_bracket_v2 = bpy.data.objects.new('Motor_Bracket_V2', me_motor_bracket_v2_001)
ob_nemamount = bpy.data.objects.new('nemamount', me_nemamount)
ob_nema_17___2020_mounting_bracket___mounting_bracket = bpy.data.objects.new('Nema_17_-_2020_mounting_bracket_-_Mounting_bracket', me_nema_17___2020_mounting_bracket___mounting_bracket)
ob_cylinder_001 = bpy.data.objects.new('Cylinder.001', me_cylinder_002)

# ---- transforms, parenting, visibility, modifiers, constraints
ob_motor_bracket_v2.location = (0.0, 0.0, 0.0)
ob_nemamount.location = (0.0, 0.0, 0.0)
ob_nema_17___2020_mounting_bracket___mounting_bracket.location = (0.0, 0.0, 0.0)
ob_cylinder_001.location = (-1.041, 8.391, -2.322)

# ---- collection membership
col_collection.objects.link(ob_motor_bracket_v2)
col_collection.objects.link(ob_nemamount)
col_collection.objects.link(ob_nema_17___2020_mounting_bracket___mounting_bracket)
col_collection.objects.link(ob_cylinder_001)

# ---- scene / render settings (as saved in the file)
scene.frame_start = 1; scene.frame_end = 250; scene.frame_set(236)
scene.render.engine = 'BLENDER_EEVEE_NEXT'
scene.cycles.sampling_pattern = 'TABULATED_SOBOL'
scene.cycles.use_light_tree = False
scene.view_settings.view_transform = 'Filmic'
scene.unit_settings.scale_length = 0.001
bpy.context.view_layer.update()

# ---- added for rendering (the .blend has no active camera and no usable light): camera, sun
cam_auto = bpy.data.cameras.new('AutoCamera')
cam_auto.lens = 50.0
cam_auto.sensor_width = 36.0
cam_auto.clip_end = 1000.0
ob_auto_camera = bpy.data.objects.new('AutoCamera', cam_auto)
scene.collection.objects.link(ob_auto_camera)
ob_auto_camera.location = (50.8969, -73.3145, 43.015)
ob_auto_camera.rotation_euler = (1.09748, -7.21219e-08, 0.694738)
scene.camera = ob_auto_camera
light_auto_sun = bpy.data.lights.new('AutoSun', 'SUN')
light_auto_sun.energy = 3.0
light_auto_sun.angle = 0.0523599
ob_auto_sun = bpy.data.objects.new('AutoSun', light_auto_sun)
scene.collection.objects.link(ob_auto_sun)
ob_auto_sun.rotation_euler = (0.872665, 0.174533, 0.523599)
bpy.context.view_layer.update()

